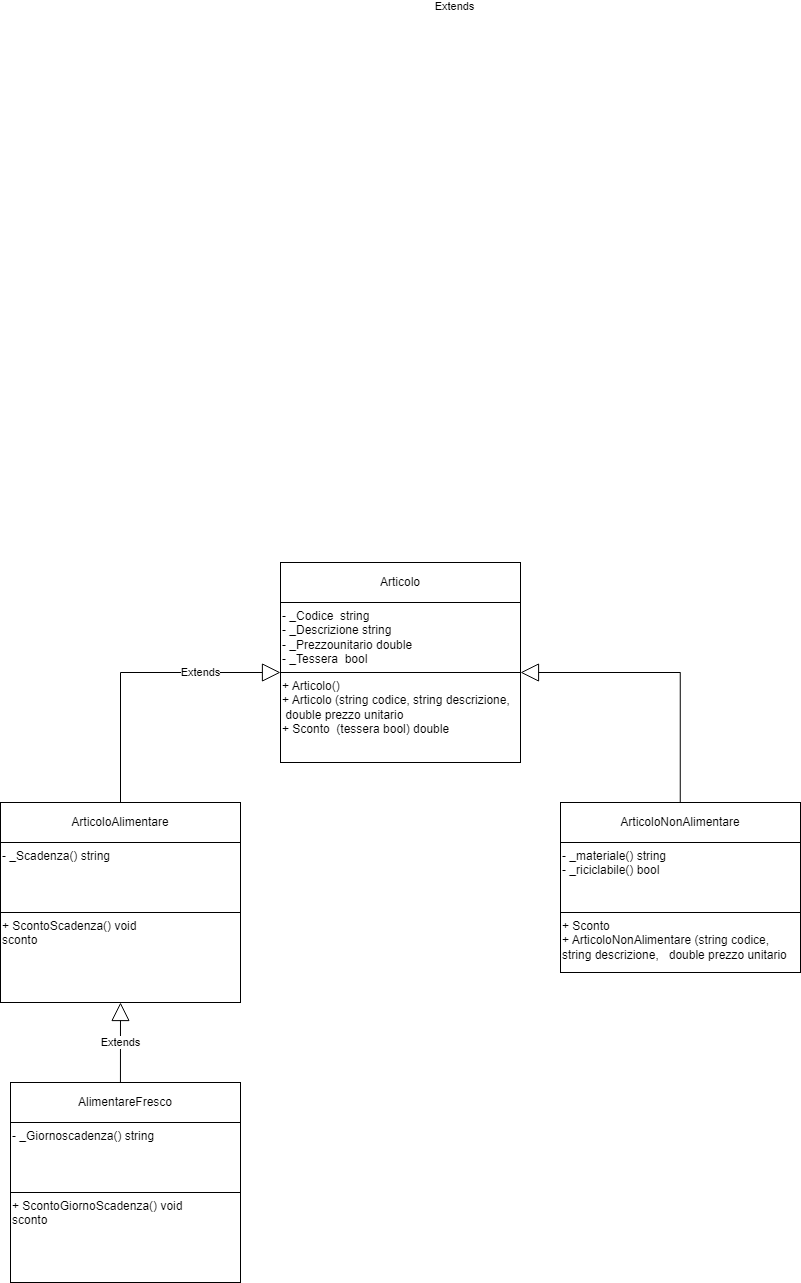

The diagram above was exported from draw.io. Its source (the exported page's mxGraphModel, read from the mxfile embedded in the PNG):
<mxGraphModel dx="1647" dy="1688" grid="1" gridSize="10" guides="1" tooltips="1" connect="1" arrows="1" fold="1" page="0" pageScale="1" pageWidth="827" pageHeight="1169" background="none" math="0" shadow="0">
  <root>
    <mxCell id="0" />
    <mxCell id="1" parent="0" />
    <mxCell id="OuDfAM6TNUMVAqx9SL8b-1" value="Articolo" style="rounded=0;labelBackgroundColor=none;html=1;whiteSpace=wrap;fontColor=default;" parent="1" vertex="1">
      <mxGeometry x="280" y="80" width="240" height="40" as="geometry" />
    </mxCell>
    <mxCell id="sOclxcEfLBhmnXg4ccRP-2" value="- _Codice&amp;nbsp; string&amp;nbsp;&lt;br&gt;- _Descrizione string&amp;nbsp;&lt;br&gt;- _Prezzounitario double&lt;br&gt;- _Tessera&amp;nbsp; bool" style="rounded=0;html=1;align=left;movable=1;resizable=1;rotatable=1;deletable=1;editable=1;locked=0;connectable=1;verticalAlign=top;labelBackgroundColor=none;labelBorderColor=none;" parent="1" vertex="1">
      <mxGeometry x="280" y="120" width="240" height="70" as="geometry" />
    </mxCell>
    <mxCell id="sOclxcEfLBhmnXg4ccRP-8" value="+ Articolo()&lt;br&gt;+ Articolo (string codice, string descrizione,&amp;nbsp; &amp;nbsp;double prezzo unitario&amp;nbsp;&lt;br&gt;+ Sconto&amp;nbsp; (tessera bool) double&lt;br&gt;" style="rounded=0;whiteSpace=wrap;html=1;align=left;verticalAlign=top;" parent="1" vertex="1">
      <mxGeometry x="280" y="190" width="240" height="90" as="geometry" />
    </mxCell>
    <mxCell id="sOclxcEfLBhmnXg4ccRP-9" value="ArticoloAlimentare" style="rounded=0;labelBackgroundColor=none;html=1;whiteSpace=wrap;fontColor=default;" parent="1" vertex="1">
      <mxGeometry y="320" width="240" height="40" as="geometry" />
    </mxCell>
    <mxCell id="sOclxcEfLBhmnXg4ccRP-10" value="- _Scadenza() string&amp;nbsp;" style="rounded=0;html=1;align=left;movable=1;resizable=1;rotatable=1;deletable=1;editable=1;locked=0;connectable=1;verticalAlign=top;labelBackgroundColor=none;labelBorderColor=none;" parent="1" vertex="1">
      <mxGeometry y="360" width="240" height="70" as="geometry" />
    </mxCell>
    <mxCell id="sOclxcEfLBhmnXg4ccRP-11" value="+ ScontoScadenza() void&amp;nbsp;&lt;br style=&quot;border-color: var(--border-color);&quot;&gt;sconto" style="rounded=0;whiteSpace=wrap;html=1;align=left;verticalAlign=top;" parent="1" vertex="1">
      <mxGeometry y="430" width="240" height="90" as="geometry" />
    </mxCell>
    <mxCell id="sOclxcEfLBhmnXg4ccRP-15" value="AlimentareFresco" style="rounded=0;labelBackgroundColor=none;html=1;whiteSpace=wrap;fontColor=default;" parent="1" vertex="1">
      <mxGeometry x="10" y="600" width="230" height="40" as="geometry" />
    </mxCell>
    <mxCell id="sOclxcEfLBhmnXg4ccRP-16" value="- _Giornoscadenza() string&amp;nbsp;" style="rounded=0;html=1;align=left;movable=1;resizable=1;rotatable=1;deletable=1;editable=1;locked=0;connectable=1;verticalAlign=top;labelBackgroundColor=none;labelBorderColor=none;" parent="1" vertex="1">
      <mxGeometry x="10" y="640" width="230" height="70" as="geometry" />
    </mxCell>
    <mxCell id="sOclxcEfLBhmnXg4ccRP-17" value="+ ScontoGiornoScadenza() void&amp;nbsp;&lt;br&gt;sconto&amp;nbsp;" style="rounded=0;whiteSpace=wrap;html=1;align=left;verticalAlign=top;" parent="1" vertex="1">
      <mxGeometry x="10" y="710" width="230" height="90" as="geometry" />
    </mxCell>
    <mxCell id="sOclxcEfLBhmnXg4ccRP-19" value="ArticoloNonAlimentare" style="rounded=0;labelBackgroundColor=none;html=1;whiteSpace=wrap;fontColor=default;" parent="1" vertex="1">
      <mxGeometry x="560" y="320" width="240" height="40" as="geometry" />
    </mxCell>
    <mxCell id="sOclxcEfLBhmnXg4ccRP-20" value="- _materiale() string&amp;nbsp;&lt;br&gt;- _riciclabile() bool&amp;nbsp;" style="rounded=0;html=1;align=left;movable=1;resizable=1;rotatable=1;deletable=1;editable=1;locked=0;connectable=1;verticalAlign=top;labelBackgroundColor=none;labelBorderColor=none;" parent="1" vertex="1">
      <mxGeometry x="560" y="360" width="240" height="70" as="geometry" />
    </mxCell>
    <mxCell id="sOclxcEfLBhmnXg4ccRP-21" value="+ Sconto&lt;br&gt;+ ArticoloNonAlimentare (string codice, string descrizione,&amp;nbsp; &amp;nbsp;double prezzo unitario&amp;nbsp;" style="rounded=0;whiteSpace=wrap;html=1;align=left;verticalAlign=top;" parent="1" vertex="1">
      <mxGeometry x="560" y="430" width="240" height="60" as="geometry" />
    </mxCell>
    <mxCell id="sOclxcEfLBhmnXg4ccRP-23" value="Extends" style="endArrow=block;endSize=16;endFill=0;html=1;rounded=0;entryX=0.5;entryY=1;entryDx=0;entryDy=0;exitX=0.478;exitY=0;exitDx=0;exitDy=0;exitPerimeter=0;" parent="1" source="sOclxcEfLBhmnXg4ccRP-15" target="sOclxcEfLBhmnXg4ccRP-11" edge="1">
      <mxGeometry width="160" relative="1" as="geometry">
        <mxPoint x="160" y="550" as="sourcePoint" />
        <mxPoint x="120" y="590" as="targetPoint" />
      </mxGeometry>
    </mxCell>
    <mxCell id="sOclxcEfLBhmnXg4ccRP-25" value="Extends" style="endArrow=block;endSize=16;endFill=0;html=1;rounded=0;entryX=0;entryY=0;entryDx=0;entryDy=0;" parent="1" target="sOclxcEfLBhmnXg4ccRP-8" edge="1">
      <mxGeometry width="160" relative="1" as="geometry">
        <mxPoint x="120" y="190" as="sourcePoint" />
        <mxPoint x="119.5" y="120" as="targetPoint" />
      </mxGeometry>
    </mxCell>
    <mxCell id="sOclxcEfLBhmnXg4ccRP-26" value="Extends" style="endArrow=block;endSize=16;endFill=0;html=1;rounded=0;entryX=1;entryY=0;entryDx=0;entryDy=0;" parent="1" target="sOclxcEfLBhmnXg4ccRP-8" edge="1">
      <mxGeometry x="1" y="-436" width="160" relative="1" as="geometry">
        <mxPoint x="680" y="190" as="sourcePoint" />
        <mxPoint x="540" y="190" as="targetPoint" />
        <mxPoint x="-66" y="-230" as="offset" />
      </mxGeometry>
    </mxCell>
    <mxCell id="sOclxcEfLBhmnXg4ccRP-27" value="" style="endArrow=none;html=1;rounded=0;exitX=0.5;exitY=0;exitDx=0;exitDy=0;" parent="1" source="sOclxcEfLBhmnXg4ccRP-9" edge="1">
      <mxGeometry relative="1" as="geometry">
        <mxPoint x="120" y="310" as="sourcePoint" />
        <mxPoint x="120" y="190" as="targetPoint" />
      </mxGeometry>
    </mxCell>
    <mxCell id="sOclxcEfLBhmnXg4ccRP-28" value="" style="endArrow=none;html=1;rounded=0;exitX=0.5;exitY=0;exitDx=0;exitDy=0;" parent="1" edge="1">
      <mxGeometry relative="1" as="geometry">
        <mxPoint x="679.76" y="320" as="sourcePoint" />
        <mxPoint x="679.76" y="190" as="targetPoint" />
      </mxGeometry>
    </mxCell>
  </root>
</mxGraphModel>